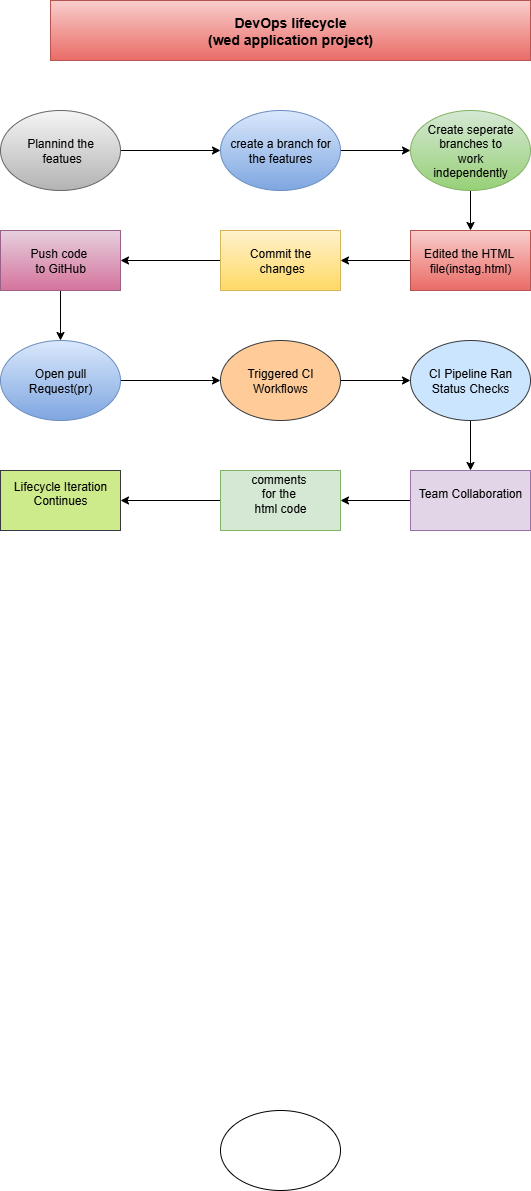

The diagram above was exported from draw.io. Its source (the exported page's mxGraphModel, read from the mxfile embedded in the PNG):
<mxGraphModel dx="1226" dy="661" grid="1" gridSize="10" guides="1" tooltips="1" connect="1" arrows="1" fold="1" page="1" pageScale="1" pageWidth="850" pageHeight="1100" math="0" shadow="0">
  <root>
    <mxCell id="0" />
    <mxCell id="1" parent="0" />
    <mxCell id="wrJe_tMefeI1iWES7DXf-5" value="" style="edgeStyle=orthogonalEdgeStyle;rounded=0;orthogonalLoop=1;jettySize=auto;html=1;" edge="1" parent="1" source="XrJj1XfXWsWd-upJ03AY-3" target="XrJj1XfXWsWd-upJ03AY-11">
      <mxGeometry relative="1" as="geometry" />
    </mxCell>
    <mxCell id="XrJj1XfXWsWd-upJ03AY-3" value="Plannind the&lt;div&gt;&amp;nbsp;featues&lt;/div&gt;" style="ellipse;whiteSpace=wrap;html=1;fillColor=#f5f5f5;gradientColor=#b3b3b3;strokeColor=#666666;" parent="1" vertex="1">
      <mxGeometry x="110" y="150" width="120" height="80" as="geometry" />
    </mxCell>
    <mxCell id="wrJe_tMefeI1iWES7DXf-10" value="" style="edgeStyle=orthogonalEdgeStyle;rounded=0;orthogonalLoop=1;jettySize=auto;html=1;" edge="1" parent="1" source="XrJj1XfXWsWd-upJ03AY-4" target="XrJj1XfXWsWd-upJ03AY-5">
      <mxGeometry relative="1" as="geometry" />
    </mxCell>
    <mxCell id="XrJj1XfXWsWd-upJ03AY-4" value="Edited the HTML&amp;nbsp;&lt;div&gt;file(instag.html)&lt;/div&gt;" style="rounded=0;whiteSpace=wrap;html=1;fillColor=#f8cecc;gradientColor=#ea6b66;strokeColor=#b85450;" parent="1" vertex="1">
      <mxGeometry x="520" y="270" width="120" height="60" as="geometry" />
    </mxCell>
    <mxCell id="wrJe_tMefeI1iWES7DXf-13" value="" style="edgeStyle=orthogonalEdgeStyle;rounded=0;orthogonalLoop=1;jettySize=auto;html=1;" edge="1" parent="1" source="XrJj1XfXWsWd-upJ03AY-5" target="wrJe_tMefeI1iWES7DXf-12">
      <mxGeometry relative="1" as="geometry" />
    </mxCell>
    <mxCell id="XrJj1XfXWsWd-upJ03AY-5" value="Commit the&lt;div&gt;&amp;nbsp;changes&lt;/div&gt;" style="rounded=0;whiteSpace=wrap;html=1;fillColor=#fff2cc;gradientColor=#ffd966;strokeColor=#d6b656;" parent="1" vertex="1">
      <mxGeometry x="330" y="270" width="120" height="60" as="geometry" />
    </mxCell>
    <mxCell id="XrJj1XfXWsWd-upJ03AY-7" style="edgeStyle=orthogonalEdgeStyle;rounded=0;orthogonalLoop=1;jettySize=auto;html=1;exitX=0.5;exitY=1;exitDx=0;exitDy=0;" parent="1" source="XrJj1XfXWsWd-upJ03AY-5" target="XrJj1XfXWsWd-upJ03AY-5" edge="1">
      <mxGeometry relative="1" as="geometry" />
    </mxCell>
    <mxCell id="wrJe_tMefeI1iWES7DXf-11" value="" style="edgeStyle=orthogonalEdgeStyle;rounded=0;orthogonalLoop=1;jettySize=auto;html=1;" edge="1" parent="1" source="XrJj1XfXWsWd-upJ03AY-9" target="XrJj1XfXWsWd-upJ03AY-4">
      <mxGeometry relative="1" as="geometry" />
    </mxCell>
    <mxCell id="XrJj1XfXWsWd-upJ03AY-9" value="Create seperate&lt;div&gt;branches to&lt;/div&gt;&lt;div&gt;work&lt;/div&gt;&lt;div&gt;independently&lt;/div&gt;" style="ellipse;whiteSpace=wrap;html=1;fillColor=#d5e8d4;gradientColor=#97d077;strokeColor=#82b366;" parent="1" vertex="1">
      <mxGeometry x="520" y="150" width="120" height="80" as="geometry" />
    </mxCell>
    <mxCell id="wrJe_tMefeI1iWES7DXf-6" value="" style="edgeStyle=orthogonalEdgeStyle;rounded=0;orthogonalLoop=1;jettySize=auto;html=1;" edge="1" parent="1" source="XrJj1XfXWsWd-upJ03AY-11" target="XrJj1XfXWsWd-upJ03AY-9">
      <mxGeometry relative="1" as="geometry" />
    </mxCell>
    <mxCell id="XrJj1XfXWsWd-upJ03AY-11" value="create a branch for the features" style="ellipse;whiteSpace=wrap;html=1;fillColor=#dae8fc;gradientColor=#7ea6e0;strokeColor=#6c8ebf;" parent="1" vertex="1">
      <mxGeometry x="330" y="150" width="120" height="80" as="geometry" />
    </mxCell>
    <mxCell id="XrJj1XfXWsWd-upJ03AY-19" value="" style="ellipse;whiteSpace=wrap;html=1;" parent="1" vertex="1">
      <mxGeometry x="330" y="1150" width="120" height="80" as="geometry" />
    </mxCell>
    <mxCell id="wrJe_tMefeI1iWES7DXf-1" value="&lt;b&gt;&lt;font style=&quot;font-size: 14px;&quot;&gt;DevOps lifecycle&lt;/font&gt;&lt;/b&gt;&lt;div&gt;&lt;b&gt;&lt;font style=&quot;font-size: 14px;&quot;&gt;(wed application project)&lt;/font&gt;&lt;/b&gt;&lt;/div&gt;" style="rounded=0;whiteSpace=wrap;html=1;fillColor=#f8cecc;gradientColor=#ea6b66;strokeColor=#b85450;" vertex="1" parent="1">
      <mxGeometry x="160" y="40" width="480" height="60" as="geometry" />
    </mxCell>
    <mxCell id="wrJe_tMefeI1iWES7DXf-17" value="" style="edgeStyle=orthogonalEdgeStyle;rounded=0;orthogonalLoop=1;jettySize=auto;html=1;" edge="1" parent="1" source="wrJe_tMefeI1iWES7DXf-12" target="wrJe_tMefeI1iWES7DXf-16">
      <mxGeometry relative="1" as="geometry" />
    </mxCell>
    <mxCell id="wrJe_tMefeI1iWES7DXf-12" value="Push code&amp;nbsp;&lt;div&gt;to GitHub&lt;/div&gt;" style="rounded=0;whiteSpace=wrap;html=1;fillColor=#e6d0de;gradientColor=#d5739d;strokeColor=#996185;" vertex="1" parent="1">
      <mxGeometry x="110" y="270" width="120" height="60" as="geometry" />
    </mxCell>
    <mxCell id="wrJe_tMefeI1iWES7DXf-19" value="" style="edgeStyle=orthogonalEdgeStyle;rounded=0;orthogonalLoop=1;jettySize=auto;html=1;" edge="1" parent="1" source="wrJe_tMefeI1iWES7DXf-14" target="wrJe_tMefeI1iWES7DXf-15">
      <mxGeometry relative="1" as="geometry" />
    </mxCell>
    <mxCell id="wrJe_tMefeI1iWES7DXf-14" value="&lt;div&gt;Triggered CI Workflows&lt;/div&gt;" style="ellipse;whiteSpace=wrap;html=1;fillColor=#ffcc99;strokeColor=#36393d;" vertex="1" parent="1">
      <mxGeometry x="330" y="380" width="120" height="80" as="geometry" />
    </mxCell>
    <mxCell id="wrJe_tMefeI1iWES7DXf-23" value="" style="edgeStyle=orthogonalEdgeStyle;rounded=0;orthogonalLoop=1;jettySize=auto;html=1;" edge="1" parent="1" source="wrJe_tMefeI1iWES7DXf-15" target="wrJe_tMefeI1iWES7DXf-22">
      <mxGeometry relative="1" as="geometry" />
    </mxCell>
    <mxCell id="wrJe_tMefeI1iWES7DXf-15" value="&lt;div&gt;CI Pipeline Ran Status Checks&lt;/div&gt;" style="ellipse;whiteSpace=wrap;html=1;fillColor=#cce5ff;strokeColor=#36393d;" vertex="1" parent="1">
      <mxGeometry x="520" y="380" width="120" height="80" as="geometry" />
    </mxCell>
    <mxCell id="wrJe_tMefeI1iWES7DXf-18" value="" style="edgeStyle=orthogonalEdgeStyle;rounded=0;orthogonalLoop=1;jettySize=auto;html=1;" edge="1" parent="1" source="wrJe_tMefeI1iWES7DXf-16" target="wrJe_tMefeI1iWES7DXf-14">
      <mxGeometry relative="1" as="geometry" />
    </mxCell>
    <mxCell id="wrJe_tMefeI1iWES7DXf-16" value="Open pull&lt;div&gt;Request(pr)&lt;/div&gt;" style="ellipse;whiteSpace=wrap;html=1;fillColor=#dae8fc;gradientColor=#7ea6e0;strokeColor=#6c8ebf;" vertex="1" parent="1">
      <mxGeometry x="110" y="380" width="120" height="80" as="geometry" />
    </mxCell>
    <mxCell id="wrJe_tMefeI1iWES7DXf-25" value="" style="edgeStyle=orthogonalEdgeStyle;rounded=0;orthogonalLoop=1;jettySize=auto;html=1;" edge="1" parent="1" source="wrJe_tMefeI1iWES7DXf-20" target="wrJe_tMefeI1iWES7DXf-21">
      <mxGeometry relative="1" as="geometry" />
    </mxCell>
    <mxCell id="wrJe_tMefeI1iWES7DXf-20" value="&lt;div&gt;comments&amp;nbsp;&lt;/div&gt;&lt;div&gt;for the&amp;nbsp;&lt;/div&gt;&lt;div&gt;html code&lt;/div&gt;&lt;div&gt;&lt;br&gt;&lt;/div&gt;" style="rounded=0;whiteSpace=wrap;html=1;fillColor=#d5e8d4;strokeColor=#82b366;" vertex="1" parent="1">
      <mxGeometry x="330" y="510" width="120" height="60" as="geometry" />
    </mxCell>
    <mxCell id="wrJe_tMefeI1iWES7DXf-21" value="&lt;div&gt;Lifecycle Iteration Continues&lt;/div&gt;&lt;div&gt;&lt;br&gt;&lt;/div&gt;" style="rounded=0;whiteSpace=wrap;html=1;fillColor=#cdeb8b;strokeColor=#36393d;" vertex="1" parent="1">
      <mxGeometry x="110" y="510" width="120" height="60" as="geometry" />
    </mxCell>
    <mxCell id="wrJe_tMefeI1iWES7DXf-24" value="" style="edgeStyle=orthogonalEdgeStyle;rounded=0;orthogonalLoop=1;jettySize=auto;html=1;" edge="1" parent="1" source="wrJe_tMefeI1iWES7DXf-22" target="wrJe_tMefeI1iWES7DXf-20">
      <mxGeometry relative="1" as="geometry" />
    </mxCell>
    <mxCell id="wrJe_tMefeI1iWES7DXf-22" value="&lt;div&gt;Team Collaboration&lt;/div&gt;&lt;div&gt;&lt;br&gt;&lt;/div&gt;" style="rounded=0;whiteSpace=wrap;html=1;fillColor=#e1d5e7;strokeColor=#9673a6;" vertex="1" parent="1">
      <mxGeometry x="520" y="510" width="120" height="60" as="geometry" />
    </mxCell>
  </root>
</mxGraphModel>